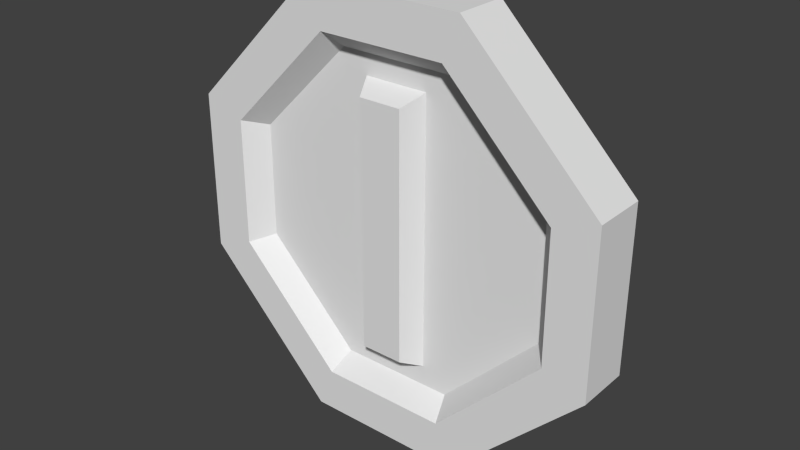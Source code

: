 # Source: UI_Coin.blend  (saved by Blender 2.76.0; exported with 4.5.12 LTS)
import bpy
from mathutils import Matrix  # noqa: F401  (used for matrix-valued properties, if any)

bpy.ops.wm.read_factory_settings(use_empty=True)
scene = bpy.context.scene
scene.name = 'Scene'

# ---- collections
col_collection_1 = bpy.data.collections.new('Collection 1'); scene.collection.children.link(col_collection_1)

# ---- materials (node trees are filled in below, after node groups)
mat_material = bpy.data.materials.new('Material')
mat_material.alpha_threshold = 0.0
mat_material.use_transparent_shadow = False
mat_material.roughness = 0.5
mat_material.line_color = (0.0, 0.0, 0.0, 1.0)

# ---- material node trees

# ---- world
world_world = bpy.data.worlds.new('World'); scene.world = world_world
world_world.color = (0.05088, 0.05088, 0.05088)
world_world.use_sun_shadow = False
world_world.sun_shadow_jitter_overblur = 0.0
world_world.cycles.sampling_method = 'MANUAL'
world_world.cycles.sample_map_resolution = 256

# ---- meshes
me_cube = bpy.data.meshes.new('Cube')
me_cube.from_pydata([(0.4, -0.05, -0.15), (-0.4, -0.05, -0.15), (0.15, -0.05, 0.4), (-0.15, -0.05, 0.4), (0.4, -0.05, 0.15), (-0.4, -0.05, 0.15), (0.15, -0.05, -0.4), (-0.15, -0.05, -0.4), (-0.12, -0.05, -0.32), (-0.32, -0.05, -0.12), (0.32, -0.05, 0.12), (0.12, -0.05, 0.32), (-0.32, -0.05, 0.12), (-0.12, -0.05, 0.32), (0.32, -0.05, -0.12), (0.12, -0.05, -0.32), (-0.108, -0.01, -0.288), (-0.288, -0.01, -0.108), (0.288, -0.01, 0.108), (0.108, -0.01, 0.288), (-0.288, -0.01, 0.108), (-0.108, -0.01, 0.288), (-0.12, -0.01, 0.12), (0.288, -0.01, -0.108), (0.108, -0.01, -0.288), (0.12, -0.01, -0.12), (0.12, -0.01, 0.12), (-0.12, -0.01, -0.12), (0.06, -0.01, -0.25), (0.06, -0.01, 0.25), (-0.06, -0.01, -0.25), (-0.06, -0.01, 0.25), (0.04, -0.05, 0.23), (0.04, -0.05, -0.23), (-0.04, -0.05, -0.23), (-0.04, -0.05, 0.23), (0.4, 0.05, -0.15), (-0.4, 0.05, -0.15), (0.15, 0.05, 0.4), (-0.15, 0.05, 0.4), (0.4, 0.05, 0.15), (-0.4, 0.05, 0.15), (0.15, 0.05, -0.4), (-0.15, 0.05, -0.4), (-0.12, 0.05, -0.32), (-0.32, 0.05, -0.12), (0.32, 0.05, 0.12), (0.12, 0.05, 0.32), (-0.32, 0.05, 0.12), (-0.12, 0.05, 0.32), (0.32, 0.05, -0.12), (0.12, 0.05, -0.32), (-0.108, 0.01, -0.288), (-0.288, 0.01, -0.108), (0.288, 0.01, 0.108), (0.108, 0.01, 0.288), (-0.288, 0.01, 0.108), (-0.108, 0.01, 0.288), (-0.12, 0.01, 0.12), (0.288, 0.01, -0.108), (0.108, 0.01, -0.288), (0.12, 0.01, -0.12), (0.12, 0.01, 0.12), (-0.12, 0.01, -0.12), (0.06, 0.01, -0.25), (0.06, 0.01, 0.25), (-0.06, 0.01, -0.25), (-0.06, 0.01, 0.25), (0.04, 0.05, 0.23), (0.04, 0.05, -0.23), (-0.04, 0.05, -0.23), (-0.04, 0.05, 0.23)], [], [(2, 11, 10, 4), (1, 9, 12, 5), (0, 14, 15, 6), (3, 13, 11, 2), (7, 8, 9, 1), (4, 10, 14, 0), (5, 12, 13, 3), (6, 15, 8, 7), (8, 16, 17, 9), (12, 20, 21, 13), (9, 17, 20, 12), (14, 23, 24, 15), (11, 19, 18, 10), (15, 24, 16, 8), (13, 21, 19, 11), (10, 18, 23, 14), (19, 29, 26), (23, 25, 24), (26, 29, 28, 25), (25, 28, 24), (18, 26, 25, 23), (21, 20, 22), (19, 26, 18), (22, 20, 17, 27), (27, 17, 16), (24, 28, 30, 16), (21, 31, 29, 19), (30, 34, 35, 31), (22, 31, 21), (31, 22, 27, 30), (16, 30, 27), (32, 35, 34, 33), (31, 35, 32, 29), (29, 32, 33, 28), (28, 33, 34, 30), (38, 40, 46, 47), (4, 0, 36, 40), (37, 41, 48, 45), (36, 42, 51, 50), (39, 38, 47, 49), (43, 37, 45, 44), (40, 36, 50, 46), (41, 39, 49, 48), (42, 43, 44, 51), (44, 45, 53, 52), (48, 49, 57, 56), (45, 48, 56, 53), (50, 51, 60, 59), (47, 46, 54, 55), (51, 44, 52, 60), (49, 47, 55, 57), (46, 50, 59, 54), (55, 62, 65), (59, 60, 61), (62, 61, 64, 65), (61, 60, 64), (54, 59, 61, 62), (57, 58, 56), (55, 54, 62), (58, 63, 53, 56), (63, 52, 53), (60, 52, 66, 64), (57, 55, 65, 67), (66, 67, 71, 70), (58, 57, 67), (67, 66, 63, 58), (52, 63, 66), (68, 69, 70, 71), (67, 65, 68, 71), (65, 64, 69, 68), (64, 66, 70, 69), (2, 4, 40, 38), (3, 2, 38, 39), (3, 39, 41, 5), (5, 41, 37, 1), (1, 37, 43, 7), (7, 43, 42, 6), (6, 42, 36, 0)])
me_cube.materials.append(mat_material)
me_cube.use_remesh_preserve_volume = False
me_cube.use_remesh_preserve_attributes = False
me_cube.use_mirror_vertex_groups = False
me_cube.update()

# ---- objects
ob_ui_coin = bpy.data.objects.new('UI_Coin', me_cube)

# ---- transforms, parenting, visibility, modifiers, constraints
ob_ui_coin.location = (0.0, 0.0, 0.0)
ob_ui_coin.lock_rotations_4d = False
ob_ui_coin.empty_display_type = 'ARROWS'
ob_ui_coin.lineart.crease_threshold = 0.0

# ---- collection membership
col_collection_1.objects.link(ob_ui_coin)

# ---- scene / render settings (as saved in the file)
scene.frame_start = 1; scene.frame_end = 250; scene.frame_set(1)
scene.render.engine = 'BLENDER_EEVEE_NEXT'
scene.render.resolution_percentage = 50
scene.render.dither_intensity = 0.0
scene.cycles.use_denoising = False
scene.cycles.samples = 10
scene.cycles.sampling_pattern = 'TABULATED_SOBOL'
scene.cycles.light_sampling_threshold = 0.0
scene.cycles.use_adaptive_sampling = False
scene.cycles.use_light_tree = False
scene.cycles.blur_glossy = 0.0
scene.cycles.pixel_filter_type = 'GAUSSIAN'
scene.cycles.sample_clamp_indirect = 0.0
scene.view_settings.view_transform = 'Standard'
bpy.context.view_layer.update()

# ---- added for rendering (the .blend has no active camera and no usable light): camera, sun
cam_auto = bpy.data.cameras.new('AutoCamera')
cam_auto.lens = 50.0
cam_auto.sensor_width = 36.0
cam_auto.clip_end = 1000.0
ob_auto_camera = bpy.data.objects.new('AutoCamera', cam_auto)
scene.collection.objects.link(ob_auto_camera)
ob_auto_camera.location = (1.05085, -1.26102, 0.840682)
ob_auto_camera.rotation_euler = (1.09748, -7.21219e-08, 0.694738)
scene.camera = ob_auto_camera
light_auto_sun = bpy.data.lights.new('AutoSun', 'SUN')
light_auto_sun.energy = 3.0
light_auto_sun.angle = 0.0523599
ob_auto_sun = bpy.data.objects.new('AutoSun', light_auto_sun)
scene.collection.objects.link(ob_auto_sun)
ob_auto_sun.rotation_euler = (0.872665, 0.174533, 0.523599)
bpy.context.view_layer.update()
